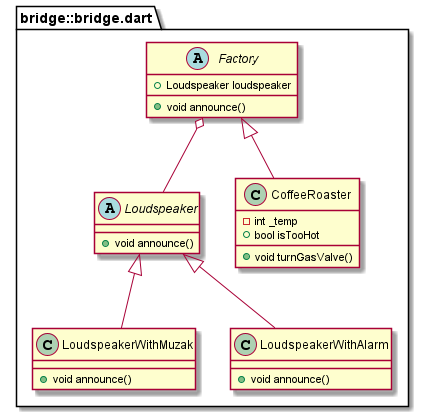

The diagram above was rendered by PlantUML. Its source (embedded in the PNG):
@startuml
set namespaceSeparator ::

abstract class "bridge::bridge.dart::Loudspeaker" {
  +void announce()
}

class "bridge::bridge.dart::LoudspeakerWithMuzak" {
  +void announce()
}

"bridge::bridge.dart::Loudspeaker" <|-- "bridge::bridge.dart::LoudspeakerWithMuzak"

class "bridge::bridge.dart::LoudspeakerWithAlarm" {
  +void announce()
}

"bridge::bridge.dart::Loudspeaker" <|-- "bridge::bridge.dart::LoudspeakerWithAlarm"

abstract class "bridge::bridge.dart::Factory" {
  +Loudspeaker loudspeaker
  +void announce()
}

"bridge::bridge.dart::Factory" o-- "bridge::bridge.dart::Loudspeaker"

class "bridge::bridge.dart::CoffeeRoaster" {
  -int _temp
  +bool isTooHot
  +void turnGasValve()
}

"bridge::bridge.dart::Factory" <|-- "bridge::bridge.dart::CoffeeRoaster"


@enduml